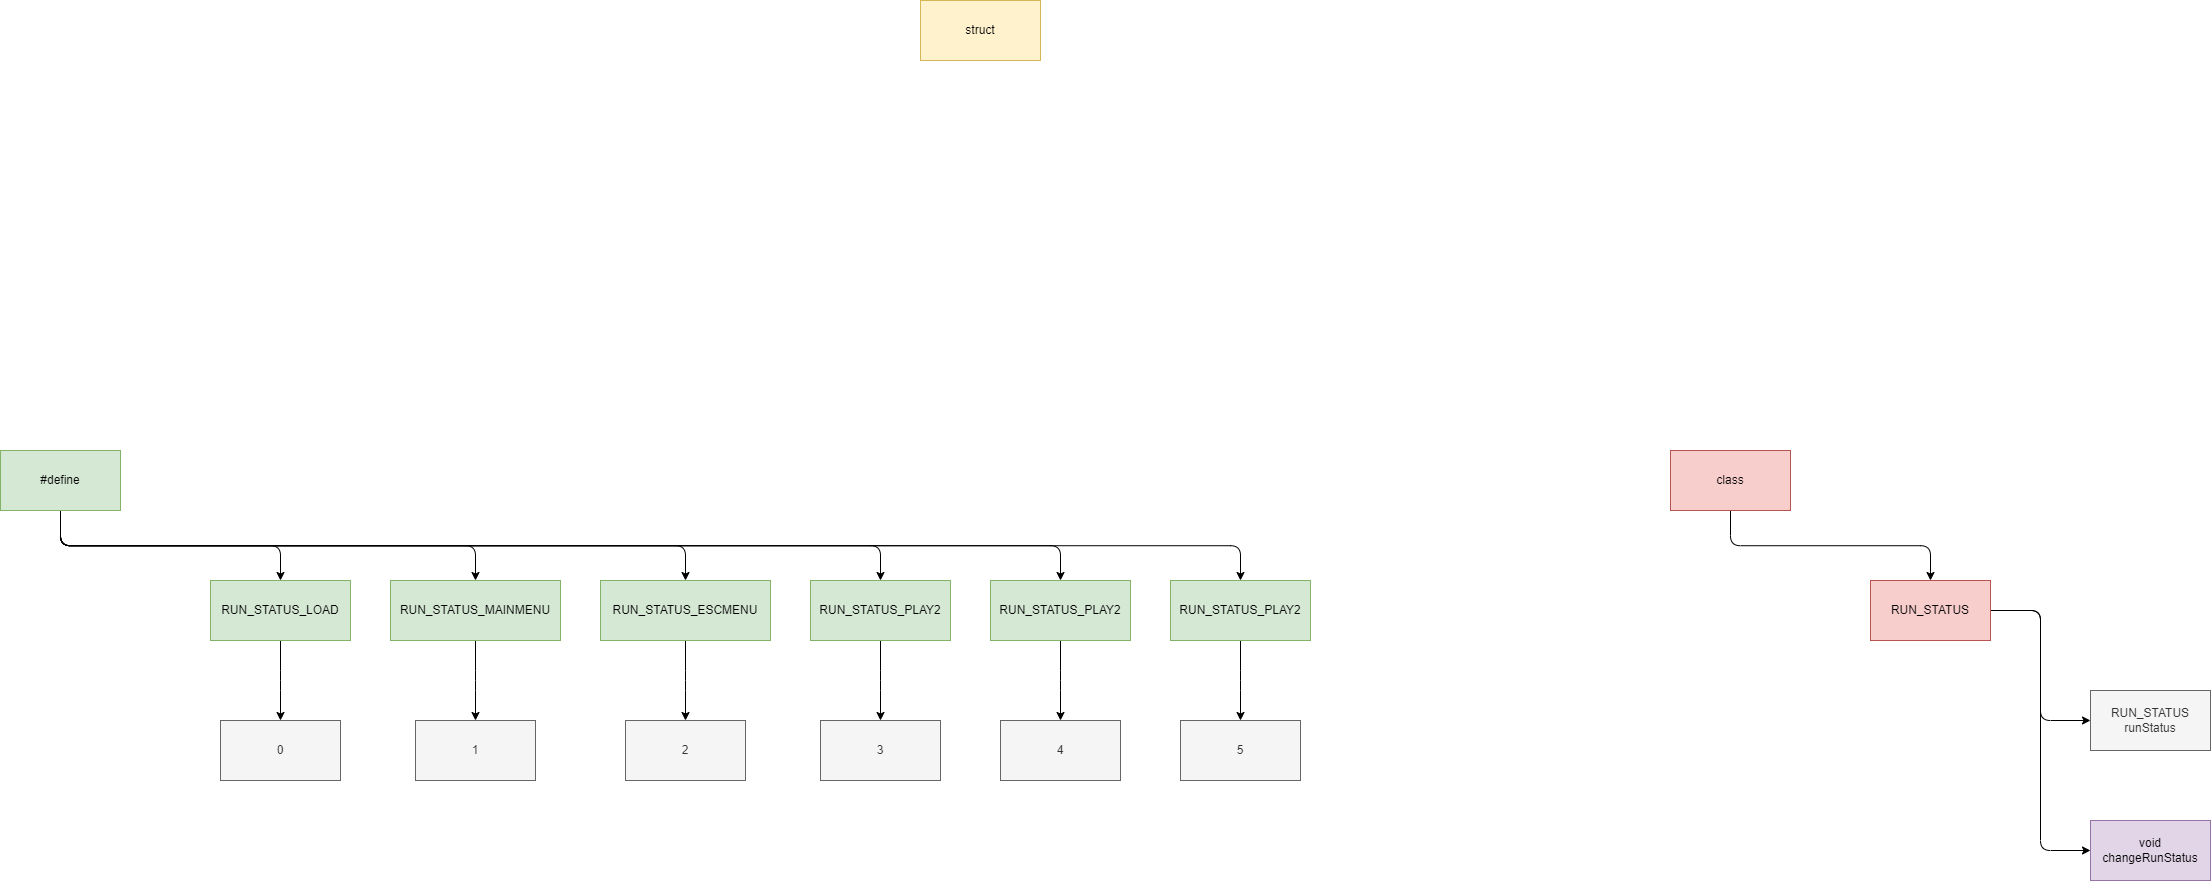

The diagram above was exported from draw.io. Its source (the exported page's mxGraphModel, read from the mxfile embedded in the PNG):
<mxGraphModel dx="1240" dy="1767" grid="1" gridSize="10" guides="1" tooltips="1" connect="1" arrows="1" fold="1" page="0" pageScale="1" pageWidth="827" pageHeight="1169" math="0" shadow="0">
  <root>
    <mxCell id="0" />
    <mxCell id="1" parent="0" />
    <mxCell id="21" value="struct" style="whiteSpace=wrap;html=1;fillColor=#fff2cc;strokeColor=#d6b656;" vertex="1" parent="1">
      <mxGeometry x="640" y="-430" width="120" height="60" as="geometry" />
    </mxCell>
    <mxCell id="25" style="edgeStyle=elbowEdgeStyle;html=1;fontFamily=Helvetica;fontSize=12;fontColor=#333333;" edge="1" parent="1" target="24">
      <mxGeometry relative="1" as="geometry">
        <mxPoint x="950" y="180" as="sourcePoint" />
      </mxGeometry>
    </mxCell>
    <mxCell id="31" style="edgeStyle=elbowEdgeStyle;html=1;fontFamily=Helvetica;fontSize=12;fontColor=#333333;" edge="1" parent="1" target="26">
      <mxGeometry relative="1" as="geometry">
        <mxPoint x="950" y="180" as="sourcePoint" />
      </mxGeometry>
    </mxCell>
    <mxCell id="32" style="edgeStyle=elbowEdgeStyle;html=1;fontFamily=Helvetica;fontSize=12;fontColor=#333333;" edge="1" parent="1" target="27">
      <mxGeometry relative="1" as="geometry">
        <mxPoint x="950" y="180" as="sourcePoint" />
      </mxGeometry>
    </mxCell>
    <mxCell id="33" style="edgeStyle=elbowEdgeStyle;html=1;fontFamily=Helvetica;fontSize=12;fontColor=#333333;" edge="1" parent="1" target="28">
      <mxGeometry relative="1" as="geometry">
        <mxPoint x="950" y="180" as="sourcePoint" />
      </mxGeometry>
    </mxCell>
    <mxCell id="34" style="edgeStyle=elbowEdgeStyle;html=1;fontFamily=Helvetica;fontSize=12;fontColor=#333333;" edge="1" parent="1" target="29">
      <mxGeometry relative="1" as="geometry">
        <mxPoint x="950" y="180" as="sourcePoint" />
      </mxGeometry>
    </mxCell>
    <mxCell id="35" style="edgeStyle=elbowEdgeStyle;html=1;fontFamily=Helvetica;fontSize=12;fontColor=#333333;" edge="1" parent="1" target="30">
      <mxGeometry relative="1" as="geometry">
        <mxPoint x="950" y="180" as="sourcePoint" />
      </mxGeometry>
    </mxCell>
    <mxCell id="37" style="edgeStyle=elbowEdgeStyle;html=1;fontFamily=Helvetica;fontSize=12;fontColor=#333333;" edge="1" parent="1" target="36">
      <mxGeometry relative="1" as="geometry">
        <mxPoint x="950" y="180" as="sourcePoint" />
      </mxGeometry>
    </mxCell>
    <mxCell id="40" style="edgeStyle=elbowEdgeStyle;html=1;fontFamily=Helvetica;fontSize=12;fontColor=#333333;elbow=vertical;" edge="1" parent="1" source="38" target="39">
      <mxGeometry relative="1" as="geometry" />
    </mxCell>
    <mxCell id="38" value="class" style="whiteSpace=wrap;html=1;strokeColor=#b85450;fontFamily=Helvetica;fontSize=12;fillColor=#f8cecc;" vertex="1" parent="1">
      <mxGeometry x="1390" y="20" width="120" height="60" as="geometry" />
    </mxCell>
    <mxCell id="42" style="edgeStyle=elbowEdgeStyle;html=1;fontFamily=Helvetica;fontSize=12;fontColor=#333333;" edge="1" parent="1" source="39" target="41">
      <mxGeometry relative="1" as="geometry" />
    </mxCell>
    <mxCell id="44" style="edgeStyle=elbowEdgeStyle;html=1;fontFamily=Helvetica;fontSize=12;fontColor=#333333;" edge="1" parent="1" source="39" target="43">
      <mxGeometry relative="1" as="geometry" />
    </mxCell>
    <mxCell id="39" value="RUN_STATUS" style="whiteSpace=wrap;html=1;strokeColor=#b85450;fontFamily=Helvetica;fontSize=12;fillColor=#f8cecc;" vertex="1" parent="1">
      <mxGeometry x="1590" y="150" width="120" height="60" as="geometry" />
    </mxCell>
    <mxCell id="41" value="RUN_STATUS runStatus" style="whiteSpace=wrap;html=1;strokeColor=#666666;fontFamily=Helvetica;fontSize=12;fontColor=#333333;fillColor=#f5f5f5;" vertex="1" parent="1">
      <mxGeometry x="1810" y="260" width="120" height="60" as="geometry" />
    </mxCell>
    <mxCell id="43" value="void changeRunStatus" style="whiteSpace=wrap;html=1;strokeColor=#9673a6;fontFamily=Helvetica;fontSize=12;fillColor=#e1d5e7;" vertex="1" parent="1">
      <mxGeometry x="1810" y="390" width="120" height="60" as="geometry" />
    </mxCell>
    <mxCell id="47" style="edgeStyle=elbowEdgeStyle;html=1;fontFamily=Helvetica;fontSize=12;fontColor=#333333;elbow=vertical;" edge="1" parent="1" source="45" target="46">
      <mxGeometry relative="1" as="geometry" />
    </mxCell>
    <mxCell id="55" style="edgeStyle=elbowEdgeStyle;elbow=vertical;html=1;fontFamily=Helvetica;fontSize=12;fontColor=#333333;" edge="1" parent="1" source="45" target="48">
      <mxGeometry relative="1" as="geometry" />
    </mxCell>
    <mxCell id="56" style="edgeStyle=elbowEdgeStyle;elbow=vertical;html=1;fontFamily=Helvetica;fontSize=12;fontColor=#333333;" edge="1" parent="1" source="45" target="49">
      <mxGeometry relative="1" as="geometry" />
    </mxCell>
    <mxCell id="57" style="edgeStyle=elbowEdgeStyle;elbow=vertical;html=1;fontFamily=Helvetica;fontSize=12;fontColor=#333333;" edge="1" parent="1" source="45" target="50">
      <mxGeometry relative="1" as="geometry" />
    </mxCell>
    <mxCell id="58" style="edgeStyle=elbowEdgeStyle;elbow=vertical;html=1;fontFamily=Helvetica;fontSize=12;fontColor=#333333;" edge="1" parent="1" source="45" target="53">
      <mxGeometry relative="1" as="geometry" />
    </mxCell>
    <mxCell id="59" style="edgeStyle=elbowEdgeStyle;elbow=vertical;html=1;fontFamily=Helvetica;fontSize=12;fontColor=#333333;" edge="1" parent="1" source="45" target="54">
      <mxGeometry relative="1" as="geometry" />
    </mxCell>
    <mxCell id="45" value="#define" style="whiteSpace=wrap;html=1;strokeColor=#82b366;fontFamily=Helvetica;fontSize=12;fillColor=#d5e8d4;" vertex="1" parent="1">
      <mxGeometry x="-280" y="20" width="120" height="60" as="geometry" />
    </mxCell>
    <mxCell id="61" value="" style="edgeStyle=elbowEdgeStyle;elbow=vertical;html=1;fontFamily=Helvetica;fontSize=12;fontColor=#333333;" edge="1" parent="1" source="46" target="60">
      <mxGeometry relative="1" as="geometry" />
    </mxCell>
    <mxCell id="46" value="RUN_STATUS_LOAD" style="whiteSpace=wrap;html=1;strokeColor=#82b366;fontFamily=Helvetica;fontSize=12;fillColor=#d5e8d4;" vertex="1" parent="1">
      <mxGeometry x="-70" y="150" width="140" height="60" as="geometry" />
    </mxCell>
    <mxCell id="67" value="" style="edgeStyle=elbowEdgeStyle;elbow=vertical;html=1;fontFamily=Helvetica;fontSize=12;fontColor=#333333;" edge="1" parent="1" source="48" target="62">
      <mxGeometry relative="1" as="geometry" />
    </mxCell>
    <mxCell id="48" value="RUN_STATUS_MAINMENU" style="whiteSpace=wrap;html=1;strokeColor=#82b366;fontFamily=Helvetica;fontSize=12;fillColor=#d5e8d4;" vertex="1" parent="1">
      <mxGeometry x="110" y="150" width="170" height="60" as="geometry" />
    </mxCell>
    <mxCell id="68" value="" style="edgeStyle=elbowEdgeStyle;elbow=vertical;html=1;fontFamily=Helvetica;fontSize=12;fontColor=#333333;" edge="1" parent="1" source="49" target="63">
      <mxGeometry relative="1" as="geometry" />
    </mxCell>
    <mxCell id="49" value="RUN_STATUS_ESCMENU" style="whiteSpace=wrap;html=1;strokeColor=#82b366;fontFamily=Helvetica;fontSize=12;fillColor=#d5e8d4;" vertex="1" parent="1">
      <mxGeometry x="320" y="150" width="170" height="60" as="geometry" />
    </mxCell>
    <mxCell id="69" value="" style="edgeStyle=elbowEdgeStyle;elbow=vertical;html=1;fontFamily=Helvetica;fontSize=12;fontColor=#333333;" edge="1" parent="1" source="50" target="64">
      <mxGeometry relative="1" as="geometry" />
    </mxCell>
    <mxCell id="50" value="RUN_STATUS_PLAY2" style="whiteSpace=wrap;html=1;strokeColor=#82b366;fontFamily=Helvetica;fontSize=12;fillColor=#d5e8d4;" vertex="1" parent="1">
      <mxGeometry x="530" y="150" width="140" height="60" as="geometry" />
    </mxCell>
    <mxCell id="70" value="" style="edgeStyle=elbowEdgeStyle;elbow=vertical;html=1;fontFamily=Helvetica;fontSize=12;fontColor=#333333;" edge="1" parent="1" source="53" target="65">
      <mxGeometry relative="1" as="geometry" />
    </mxCell>
    <mxCell id="53" value="RUN_STATUS_PLAY2" style="whiteSpace=wrap;html=1;strokeColor=#82b366;fontFamily=Helvetica;fontSize=12;fillColor=#d5e8d4;" vertex="1" parent="1">
      <mxGeometry x="710" y="150" width="140" height="60" as="geometry" />
    </mxCell>
    <mxCell id="71" value="" style="edgeStyle=elbowEdgeStyle;elbow=vertical;html=1;fontFamily=Helvetica;fontSize=12;fontColor=#333333;" edge="1" parent="1" source="54" target="66">
      <mxGeometry relative="1" as="geometry" />
    </mxCell>
    <mxCell id="54" value="RUN_STATUS_PLAY2" style="whiteSpace=wrap;html=1;strokeColor=#82b366;fontFamily=Helvetica;fontSize=12;fillColor=#d5e8d4;" vertex="1" parent="1">
      <mxGeometry x="890" y="150" width="140" height="60" as="geometry" />
    </mxCell>
    <mxCell id="60" value="0" style="whiteSpace=wrap;html=1;fillColor=#f5f5f5;strokeColor=#666666;fontColor=#333333;" vertex="1" parent="1">
      <mxGeometry x="-60" y="290" width="120" height="60" as="geometry" />
    </mxCell>
    <mxCell id="62" value="1" style="whiteSpace=wrap;html=1;strokeColor=#666666;fontFamily=Helvetica;fontSize=12;fontColor=#333333;fillColor=#f5f5f5;" vertex="1" parent="1">
      <mxGeometry x="135" y="290" width="120" height="60" as="geometry" />
    </mxCell>
    <mxCell id="63" value="2" style="whiteSpace=wrap;html=1;strokeColor=#666666;fontFamily=Helvetica;fontSize=12;fontColor=#333333;fillColor=#f5f5f5;" vertex="1" parent="1">
      <mxGeometry x="345" y="290" width="120" height="60" as="geometry" />
    </mxCell>
    <mxCell id="64" value="3" style="whiteSpace=wrap;html=1;strokeColor=#666666;fontFamily=Helvetica;fontSize=12;fontColor=#333333;fillColor=#f5f5f5;" vertex="1" parent="1">
      <mxGeometry x="540" y="290" width="120" height="60" as="geometry" />
    </mxCell>
    <mxCell id="65" value="4" style="whiteSpace=wrap;html=1;strokeColor=#666666;fontFamily=Helvetica;fontSize=12;fontColor=#333333;fillColor=#f5f5f5;" vertex="1" parent="1">
      <mxGeometry x="720" y="290" width="120" height="60" as="geometry" />
    </mxCell>
    <mxCell id="66" value="5" style="whiteSpace=wrap;html=1;strokeColor=#666666;fontFamily=Helvetica;fontSize=12;fontColor=#333333;fillColor=#f5f5f5;" vertex="1" parent="1">
      <mxGeometry x="900" y="290" width="120" height="60" as="geometry" />
    </mxCell>
  </root>
</mxGraphModel>